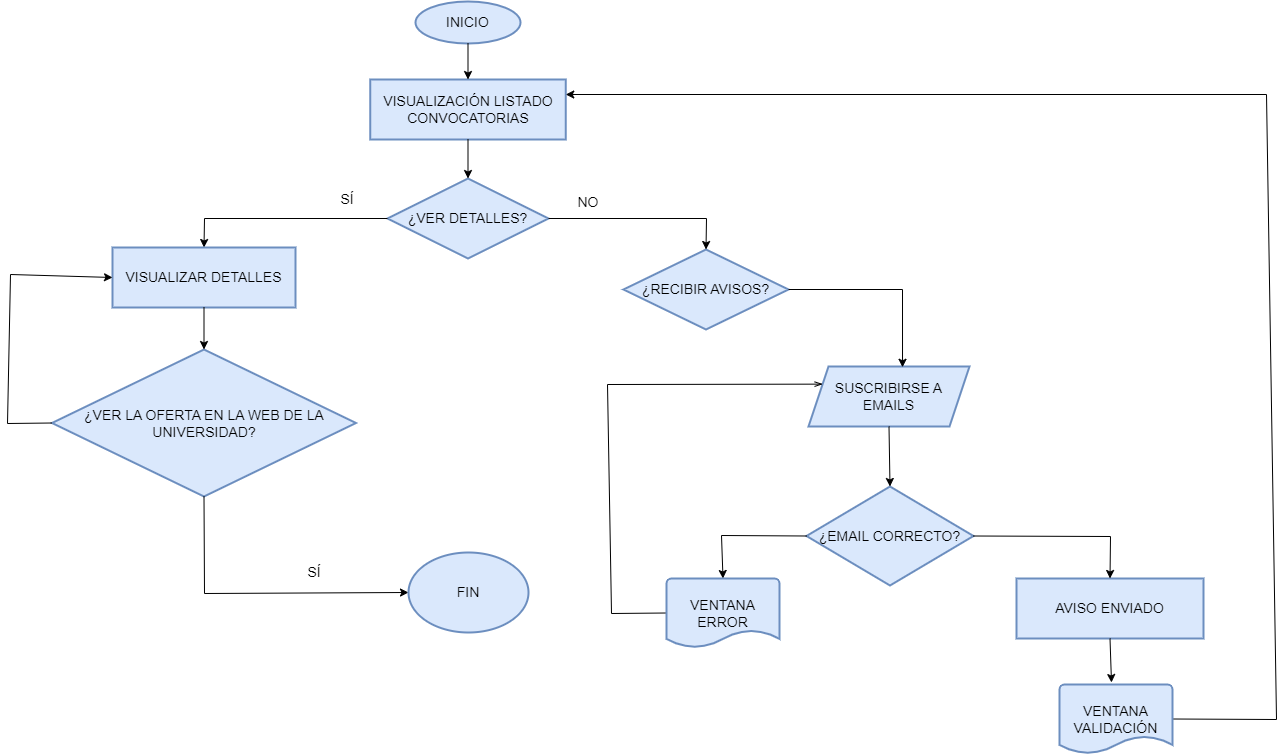

The diagram above was exported from draw.io. Its source (the exported page's mxGraphModel, read from the mxfile embedded in the PNG):
<mxGraphModel dx="1909" dy="796" grid="0" gridSize="10" guides="1" tooltips="1" connect="1" arrows="1" fold="1" page="0" pageScale="1" pageWidth="827" pageHeight="1169" math="0" shadow="0">
  <root>
    <mxCell id="0" />
    <mxCell id="1" parent="0" />
    <mxCell id="EYPAVaVZLMKYjObegmg_-4" value="INICIO" style="ellipse;whiteSpace=wrap;html=1;fontSize=14;fillColor=#dae8fc;strokeColor=#6c8ebf;strokeWidth=2;" vertex="1" parent="1">
      <mxGeometry x="107" y="39" width="105" height="42" as="geometry" />
    </mxCell>
    <mxCell id="EYPAVaVZLMKYjObegmg_-5" value="VISUALIZACIÓN LISTADO CONVOCATORIAS" style="rounded=0;whiteSpace=wrap;html=1;fontSize=14;fillColor=#dae8fc;strokeColor=#6c8ebf;strokeWidth=2;" vertex="1" parent="1">
      <mxGeometry x="61.75" y="117" width="195.5" height="60" as="geometry" />
    </mxCell>
    <mxCell id="EYPAVaVZLMKYjObegmg_-6" value="" style="endArrow=classic;html=1;rounded=0;strokeWidth=1;fontSize=14;exitX=0.5;exitY=1;exitDx=0;exitDy=0;entryX=0.5;entryY=0;entryDx=0;entryDy=0;" edge="1" parent="1" source="EYPAVaVZLMKYjObegmg_-4" target="EYPAVaVZLMKYjObegmg_-5">
      <mxGeometry width="50" height="50" relative="1" as="geometry">
        <mxPoint x="175" y="207" as="sourcePoint" />
        <mxPoint x="225" y="157" as="targetPoint" />
      </mxGeometry>
    </mxCell>
    <mxCell id="EYPAVaVZLMKYjObegmg_-7" value="¿VER DETALLES?" style="rhombus;whiteSpace=wrap;html=1;fontSize=14;fillColor=#dae8fc;strokeColor=#6c8ebf;strokeWidth=2;" vertex="1" parent="1">
      <mxGeometry x="79" y="216" width="161" height="80" as="geometry" />
    </mxCell>
    <mxCell id="EYPAVaVZLMKYjObegmg_-8" value="" style="endArrow=classic;html=1;rounded=0;strokeWidth=1;fontSize=14;exitX=0.5;exitY=1;exitDx=0;exitDy=0;entryX=0.5;entryY=0;entryDx=0;entryDy=0;" edge="1" parent="1" source="EYPAVaVZLMKYjObegmg_-5" target="EYPAVaVZLMKYjObegmg_-7">
      <mxGeometry width="50" height="50" relative="1" as="geometry">
        <mxPoint x="169.5" y="91" as="sourcePoint" />
        <mxPoint x="169.5" y="127" as="targetPoint" />
        <Array as="points" />
      </mxGeometry>
    </mxCell>
    <mxCell id="EYPAVaVZLMKYjObegmg_-9" value="¿RECIBIR AVISOS?" style="rhombus;whiteSpace=wrap;html=1;fontSize=14;fillColor=#dae8fc;strokeColor=#6c8ebf;strokeWidth=2;" vertex="1" parent="1">
      <mxGeometry x="315" y="287" width="165" height="80" as="geometry" />
    </mxCell>
    <mxCell id="EYPAVaVZLMKYjObegmg_-10" value="" style="endArrow=classic;html=1;rounded=0;strokeWidth=1;fontSize=14;exitX=1;exitY=0.5;exitDx=0;exitDy=0;entryX=0.5;entryY=0;entryDx=0;entryDy=0;" edge="1" parent="1" source="EYPAVaVZLMKYjObegmg_-7" target="EYPAVaVZLMKYjObegmg_-9">
      <mxGeometry width="50" height="50" relative="1" as="geometry">
        <mxPoint x="175" y="389" as="sourcePoint" />
        <mxPoint x="225" y="339" as="targetPoint" />
        <Array as="points">
          <mxPoint x="398" y="256" />
        </Array>
      </mxGeometry>
    </mxCell>
    <mxCell id="EYPAVaVZLMKYjObegmg_-11" value="NO" style="text;html=1;strokeColor=none;fillColor=none;align=center;verticalAlign=middle;whiteSpace=wrap;rounded=0;fontSize=14;" vertex="1" parent="1">
      <mxGeometry x="250" y="225" width="60" height="30" as="geometry" />
    </mxCell>
    <mxCell id="EYPAVaVZLMKYjObegmg_-12" value="" style="endArrow=classic;html=1;rounded=0;strokeWidth=1;fontSize=14;exitX=0;exitY=0.5;exitDx=0;exitDy=0;entryX=0.5;entryY=0;entryDx=0;entryDy=0;" edge="1" parent="1" source="EYPAVaVZLMKYjObegmg_-7" target="EYPAVaVZLMKYjObegmg_-16">
      <mxGeometry width="50" height="50" relative="1" as="geometry">
        <mxPoint x="175" y="389" as="sourcePoint" />
        <mxPoint x="-107" y="256" as="targetPoint" />
        <Array as="points">
          <mxPoint x="-104" y="256" />
        </Array>
      </mxGeometry>
    </mxCell>
    <mxCell id="EYPAVaVZLMKYjObegmg_-13" value="SUSCRIBIRSE A EMAILS" style="shape=parallelogram;perimeter=parallelogramPerimeter;whiteSpace=wrap;html=1;fixedSize=1;fontSize=14;fillColor=#dae8fc;strokeColor=#6c8ebf;strokeWidth=2;" vertex="1" parent="1">
      <mxGeometry x="500" y="404" width="161" height="60" as="geometry" />
    </mxCell>
    <mxCell id="EYPAVaVZLMKYjObegmg_-15" value="SÍ" style="text;html=1;strokeColor=none;fillColor=none;align=center;verticalAlign=middle;whiteSpace=wrap;rounded=0;fontSize=14;" vertex="1" parent="1">
      <mxGeometry x="9" y="222" width="60" height="30" as="geometry" />
    </mxCell>
    <mxCell id="EYPAVaVZLMKYjObegmg_-16" value="VISUALIZAR DETALLES" style="rounded=0;whiteSpace=wrap;html=1;fontSize=14;fillColor=#dae8fc;strokeColor=#6c8ebf;strokeWidth=2;" vertex="1" parent="1">
      <mxGeometry x="-196" y="285" width="183" height="60" as="geometry" />
    </mxCell>
    <mxCell id="EYPAVaVZLMKYjObegmg_-17" value="&lt;font style=&quot;font-size: 14px;&quot;&gt;¿VER LA OFERTA EN LA WEB DE LA UNIVERSIDAD?&lt;/font&gt;" style="rhombus;whiteSpace=wrap;html=1;fontSize=14;fillColor=#dae8fc;strokeColor=#6c8ebf;strokeWidth=2;" vertex="1" parent="1">
      <mxGeometry x="-256.5" y="387" width="304" height="147" as="geometry" />
    </mxCell>
    <mxCell id="EYPAVaVZLMKYjObegmg_-18" value="" style="endArrow=classic;html=1;rounded=0;strokeWidth=1;fontSize=14;exitX=0.5;exitY=1;exitDx=0;exitDy=0;" edge="1" parent="1" source="EYPAVaVZLMKYjObegmg_-16" target="EYPAVaVZLMKYjObegmg_-17">
      <mxGeometry width="50" height="50" relative="1" as="geometry">
        <mxPoint x="174" y="372" as="sourcePoint" />
        <mxPoint x="224" y="322" as="targetPoint" />
      </mxGeometry>
    </mxCell>
    <mxCell id="EYPAVaVZLMKYjObegmg_-19" value="" style="endArrow=classic;html=1;rounded=0;strokeWidth=1;fontSize=14;exitX=0.5;exitY=1;exitDx=0;exitDy=0;entryX=0;entryY=0.5;entryDx=0;entryDy=0;" edge="1" parent="1" source="EYPAVaVZLMKYjObegmg_-17" target="EYPAVaVZLMKYjObegmg_-20">
      <mxGeometry width="50" height="50" relative="1" as="geometry">
        <mxPoint x="173" y="554" as="sourcePoint" />
        <mxPoint x="97" y="627" as="targetPoint" />
        <Array as="points">
          <mxPoint x="-104" y="631" />
        </Array>
      </mxGeometry>
    </mxCell>
    <mxCell id="EYPAVaVZLMKYjObegmg_-20" value="FIN" style="ellipse;whiteSpace=wrap;html=1;fontSize=14;fillColor=#dae8fc;strokeColor=#6c8ebf;strokeWidth=2;" vertex="1" parent="1">
      <mxGeometry x="100" y="590" width="120" height="80" as="geometry" />
    </mxCell>
    <mxCell id="EYPAVaVZLMKYjObegmg_-21" value="SÍ" style="text;html=1;strokeColor=none;fillColor=none;align=center;verticalAlign=middle;whiteSpace=wrap;rounded=0;fontSize=14;" vertex="1" parent="1">
      <mxGeometry x="-24" y="595" width="60" height="30" as="geometry" />
    </mxCell>
    <mxCell id="EYPAVaVZLMKYjObegmg_-22" value="" style="endArrow=classic;html=1;rounded=0;strokeWidth=1;fontSize=14;exitX=0;exitY=0.5;exitDx=0;exitDy=0;entryX=0;entryY=0.5;entryDx=0;entryDy=0;" edge="1" parent="1" source="EYPAVaVZLMKYjObegmg_-17" target="EYPAVaVZLMKYjObegmg_-16">
      <mxGeometry width="50" height="50" relative="1" as="geometry">
        <mxPoint x="-368" y="451" as="sourcePoint" />
        <mxPoint x="-408" y="172" as="targetPoint" />
        <Array as="points">
          <mxPoint x="-301" y="461" />
          <mxPoint x="-298" y="312" />
        </Array>
      </mxGeometry>
    </mxCell>
    <mxCell id="EYPAVaVZLMKYjObegmg_-23" value="" style="endArrow=classic;html=1;rounded=0;strokeWidth=1;fontSize=14;exitX=1;exitY=0.5;exitDx=0;exitDy=0;entryX=0.584;entryY=0.013;entryDx=0;entryDy=0;entryPerimeter=0;" edge="1" parent="1" source="EYPAVaVZLMKYjObegmg_-9" target="EYPAVaVZLMKYjObegmg_-13">
      <mxGeometry width="50" height="50" relative="1" as="geometry">
        <mxPoint x="157" y="422" as="sourcePoint" />
        <mxPoint x="207" y="372" as="targetPoint" />
        <Array as="points">
          <mxPoint x="594" y="327" />
        </Array>
      </mxGeometry>
    </mxCell>
    <mxCell id="EYPAVaVZLMKYjObegmg_-24" value="¿EMAIL CORRECTO?" style="rhombus;whiteSpace=wrap;html=1;fontSize=14;fillColor=#dae8fc;strokeColor=#6c8ebf;strokeWidth=2;" vertex="1" parent="1">
      <mxGeometry x="498" y="524" width="167" height="99" as="geometry" />
    </mxCell>
    <mxCell id="EYPAVaVZLMKYjObegmg_-25" value="" style="endArrow=classic;html=1;rounded=0;strokeWidth=1;fontSize=14;exitX=0.5;exitY=1;exitDx=0;exitDy=0;entryX=0.5;entryY=0;entryDx=0;entryDy=0;" edge="1" parent="1" source="EYPAVaVZLMKYjObegmg_-13" target="EYPAVaVZLMKYjObegmg_-24">
      <mxGeometry width="50" height="50" relative="1" as="geometry">
        <mxPoint x="157" y="422" as="sourcePoint" />
        <mxPoint x="207" y="372" as="targetPoint" />
      </mxGeometry>
    </mxCell>
    <mxCell id="EYPAVaVZLMKYjObegmg_-26" value="AVISO ENVIADO" style="rounded=0;whiteSpace=wrap;html=1;fontSize=14;fillColor=#dae8fc;strokeColor=#6c8ebf;strokeWidth=2;" vertex="1" parent="1">
      <mxGeometry x="708" y="616" width="187" height="60" as="geometry" />
    </mxCell>
    <mxCell id="EYPAVaVZLMKYjObegmg_-27" value="" style="endArrow=classic;html=1;rounded=0;strokeWidth=1;fontSize=14;exitX=1;exitY=0.5;exitDx=0;exitDy=0;entryX=0.5;entryY=0;entryDx=0;entryDy=0;" edge="1" parent="1" source="EYPAVaVZLMKYjObegmg_-24" target="EYPAVaVZLMKYjObegmg_-26">
      <mxGeometry width="50" height="50" relative="1" as="geometry">
        <mxPoint x="590.5" y="474" as="sourcePoint" />
        <mxPoint x="591.5" y="534" as="targetPoint" />
        <Array as="points">
          <mxPoint x="802" y="574" />
        </Array>
      </mxGeometry>
    </mxCell>
    <mxCell id="EYPAVaVZLMKYjObegmg_-29" value="" style="endArrow=classic;html=1;rounded=0;strokeWidth=1;fontSize=14;exitX=0.5;exitY=1;exitDx=0;exitDy=0;entryX=0.5;entryY=0;entryDx=0;entryDy=0;" edge="1" parent="1" source="EYPAVaVZLMKYjObegmg_-26">
      <mxGeometry width="50" height="50" relative="1" as="geometry">
        <mxPoint x="327" y="547" as="sourcePoint" />
        <mxPoint x="803.0000000000005" y="720" as="targetPoint" />
      </mxGeometry>
    </mxCell>
    <mxCell id="EYPAVaVZLMKYjObegmg_-30" value="" style="endArrow=classic;html=1;rounded=0;strokeWidth=1;fontSize=14;exitX=1;exitY=0.5;exitDx=0;exitDy=0;entryX=1;entryY=0.25;entryDx=0;entryDy=0;exitPerimeter=0;" edge="1" parent="1" source="EYPAVaVZLMKYjObegmg_-33" target="EYPAVaVZLMKYjObegmg_-5">
      <mxGeometry width="50" height="50" relative="1" as="geometry">
        <mxPoint x="898.0000000000005" y="750" as="sourcePoint" />
        <mxPoint x="376" y="371" as="targetPoint" />
        <Array as="points">
          <mxPoint x="968" y="757" />
          <mxPoint x="958" y="132" />
        </Array>
      </mxGeometry>
    </mxCell>
    <mxCell id="EYPAVaVZLMKYjObegmg_-31" value="" style="endArrow=classic;html=1;rounded=0;strokeWidth=1;fontSize=14;exitX=0;exitY=0.5;exitDx=0;exitDy=0;entryX=0.5;entryY=0;entryDx=0;entryDy=0;entryPerimeter=0;" edge="1" parent="1" source="EYPAVaVZLMKYjObegmg_-24" target="EYPAVaVZLMKYjObegmg_-34">
      <mxGeometry width="50" height="50" relative="1" as="geometry">
        <mxPoint x="326" y="421" as="sourcePoint" />
        <mxPoint x="420" y="616" as="targetPoint" />
        <Array as="points">
          <mxPoint x="413" y="573" />
        </Array>
      </mxGeometry>
    </mxCell>
    <mxCell id="EYPAVaVZLMKYjObegmg_-33" value="VENTANA VALIDACIÓN" style="strokeWidth=2;html=1;shape=mxgraph.flowchart.document2;whiteSpace=wrap;size=0.25;fontSize=14;fillColor=#dae8fc;strokeColor=#6c8ebf;" vertex="1" parent="1">
      <mxGeometry x="751" y="722" width="113" height="69" as="geometry" />
    </mxCell>
    <mxCell id="EYPAVaVZLMKYjObegmg_-35" style="edgeStyle=none;rounded=0;orthogonalLoop=1;jettySize=auto;html=1;strokeWidth=1;fontSize=14;startArrow=none;startFill=0;endArrow=openThin;endFill=0;entryX=0;entryY=0.25;entryDx=0;entryDy=0;exitX=0;exitY=0.5;exitDx=0;exitDy=0;exitPerimeter=0;" edge="1" parent="1" source="EYPAVaVZLMKYjObegmg_-34" target="EYPAVaVZLMKYjObegmg_-13">
      <mxGeometry relative="1" as="geometry">
        <mxPoint x="312" y="466" as="targetPoint" />
        <Array as="points">
          <mxPoint x="303" y="651" />
          <mxPoint x="299" y="422" />
        </Array>
      </mxGeometry>
    </mxCell>
    <mxCell id="EYPAVaVZLMKYjObegmg_-34" value="VENTANA ERROR" style="strokeWidth=2;html=1;shape=mxgraph.flowchart.document2;whiteSpace=wrap;size=0.25;fontSize=14;fillColor=#dae8fc;strokeColor=#6c8ebf;" vertex="1" parent="1">
      <mxGeometry x="358" y="616" width="113" height="69" as="geometry" />
    </mxCell>
  </root>
</mxGraphModel>